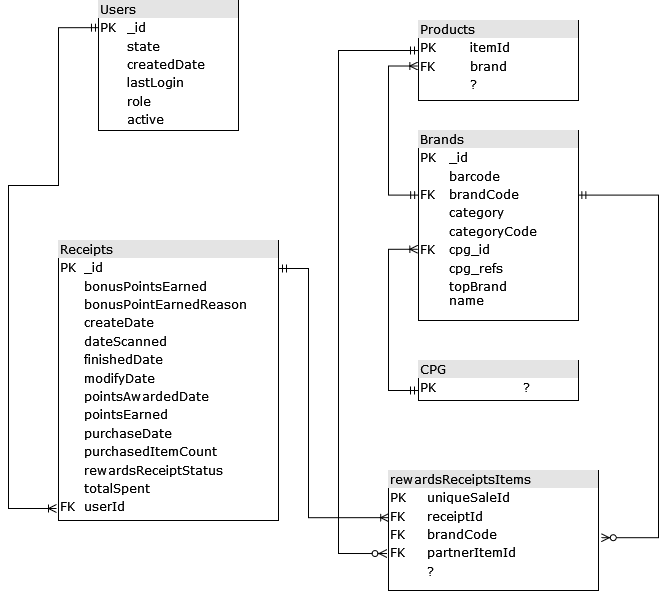

The diagram above was exported from draw.io. Its source (the exported page's mxGraphModel, read from the mxfile embedded in the PNG):
<mxGraphModel dx="1422" dy="751" grid="1" gridSize="10" guides="1" tooltips="1" connect="1" arrows="1" fold="1" page="1" pageScale="1" pageWidth="1100" pageHeight="850" background="none" math="0" shadow="0">
  <root>
    <mxCell id="0" />
    <mxCell id="1" parent="0" />
    <mxCell id="2ed32ef02a7f4228-18" style="edgeStyle=orthogonalEdgeStyle;html=1;labelBackgroundColor=none;startArrow=ERmandOne;endArrow=ERoneToMany;fontFamily=Verdana;fontSize=12;align=left;exitX=0.007;exitY=0.209;exitDx=0;exitDy=0;exitPerimeter=0;rounded=0;" parent="1" source="2ed32ef02a7f4228-2" edge="1">
      <mxGeometry relative="1" as="geometry">
        <mxPoint x="281" y="624" as="targetPoint" />
        <Array as="points">
          <mxPoint x="283" y="143" />
          <mxPoint x="283" y="301" />
          <mxPoint x="233" y="301" />
          <mxPoint x="233" y="624" />
        </Array>
      </mxGeometry>
    </mxCell>
    <mxCell id="2ed32ef02a7f4228-2" value="&lt;div style=&quot;box-sizing: border-box ; width: 100% ; background: #e4e4e4 ; padding: 2px&quot;&gt;Users&lt;br&gt;&lt;/div&gt;&lt;table style=&quot;width: 100% ; font-size: 1em&quot; cellspacing=&quot;0&quot; cellpadding=&quot;2&quot;&gt;&lt;tbody&gt;&lt;tr&gt;&lt;td&gt;PK&lt;/td&gt;&lt;td&gt;_id&lt;/td&gt;&lt;/tr&gt;&lt;tr&gt;&lt;td&gt;&lt;br&gt;&lt;/td&gt;&lt;td&gt;state&lt;/td&gt;&lt;/tr&gt;&lt;tr&gt;&lt;td&gt;&lt;br&gt;&lt;/td&gt;&lt;td&gt;createdDate&lt;/td&gt;&lt;/tr&gt;&lt;tr&gt;&lt;td&gt;&lt;br&gt;&lt;/td&gt;&lt;td&gt;lastLogin&lt;br&gt;&lt;/td&gt;&lt;/tr&gt;&lt;tr&gt;&lt;td&gt;&lt;br&gt;&lt;/td&gt;&lt;td&gt;role&lt;br&gt;&lt;/td&gt;&lt;/tr&gt;&lt;tr&gt;&lt;td&gt;&lt;br&gt;&lt;/td&gt;&lt;td&gt;active&lt;br&gt;&lt;/td&gt;&lt;/tr&gt;&lt;/tbody&gt;&lt;/table&gt;" style="verticalAlign=top;align=left;overflow=fill;html=1;rounded=0;shadow=0;comic=0;labelBackgroundColor=none;strokeWidth=1;fontFamily=Verdana;fontSize=12" parent="1" vertex="1">
      <mxGeometry x="323" y="116" width="140" height="130" as="geometry" />
    </mxCell>
    <mxCell id="2ed32ef02a7f4228-8" value="&lt;div style=&quot;box-sizing: border-box ; width: 100% ; background: #e4e4e4 ; padding: 2px&quot;&gt;Receipts&lt;br&gt;&lt;/div&gt;&lt;table style=&quot;width: 100% ; font-size: 1em&quot; cellspacing=&quot;0&quot; cellpadding=&quot;2&quot;&gt;&lt;tbody&gt;&lt;tr&gt;&lt;td&gt;PK&lt;/td&gt;&lt;td&gt;_id&lt;/td&gt;&lt;/tr&gt;&lt;tr&gt;&lt;td&gt;&lt;br&gt;&lt;/td&gt;&lt;td&gt;bonusPointsEarned&lt;/td&gt;&lt;/tr&gt;&lt;tr&gt;&lt;td&gt;&lt;br&gt;&lt;/td&gt;&lt;td&gt;bonusPointEarnedReason&lt;br&gt;&lt;/td&gt;&lt;/tr&gt;&lt;tr&gt;&lt;td&gt;&lt;br&gt;&lt;/td&gt;&lt;td&gt;createDate&lt;br&gt;&lt;/td&gt;&lt;/tr&gt;&lt;tr&gt;&lt;td&gt;&lt;br&gt;&lt;/td&gt;&lt;td&gt;dateScanned&lt;br&gt;&lt;/td&gt;&lt;/tr&gt;&lt;tr&gt;&lt;td&gt;&lt;br&gt;&lt;/td&gt;&lt;td&gt;finishedDate&lt;br&gt;&lt;/td&gt;&lt;/tr&gt;&lt;tr&gt;&lt;td&gt;&lt;br&gt;&lt;/td&gt;&lt;td&gt;modifyDate&lt;br&gt;&lt;/td&gt;&lt;/tr&gt;&lt;tr&gt;&lt;td&gt;&lt;br&gt;&lt;/td&gt;&lt;td&gt;pointsAwardedDate&lt;br&gt;&lt;/td&gt;&lt;/tr&gt;&lt;tr&gt;&lt;td&gt;&lt;br&gt;&lt;/td&gt;&lt;td&gt;pointsEarned&lt;br&gt;&lt;/td&gt;&lt;/tr&gt;&lt;tr&gt;&lt;td&gt;&lt;br&gt;&lt;/td&gt;&lt;td&gt;purchaseDate&lt;br&gt;&lt;/td&gt;&lt;/tr&gt;&lt;tr&gt;&lt;td&gt;&lt;br&gt;&lt;/td&gt;&lt;td&gt;purchasedItemCount&lt;br&gt;&lt;/td&gt;&lt;/tr&gt;&lt;tr&gt;&lt;td&gt;&lt;br&gt;&lt;/td&gt;&lt;td&gt;rewardsReceiptStatus&lt;/td&gt;&lt;/tr&gt;&lt;tr&gt;&lt;td&gt;&lt;br&gt;&lt;/td&gt;&lt;td&gt;totalSpent&lt;/td&gt;&lt;/tr&gt;&lt;tr&gt;&lt;td&gt;FK&lt;/td&gt;&lt;td&gt;userId&lt;/td&gt;&lt;/tr&gt;&lt;tr&gt;&lt;td&gt;&lt;br&gt;&lt;/td&gt;&lt;td&gt;&lt;br&gt;&lt;/td&gt;&lt;/tr&gt;&lt;tr&gt;&lt;td&gt;&lt;br&gt;&lt;/td&gt;&lt;td&gt;&lt;br&gt;&lt;/td&gt;&lt;/tr&gt;&lt;tr&gt;&lt;td&gt;&lt;br&gt;&lt;/td&gt;&lt;td&gt;&lt;br&gt;&lt;/td&gt;&lt;/tr&gt;&lt;/tbody&gt;&lt;/table&gt;" style="verticalAlign=top;align=left;overflow=fill;html=1;rounded=0;shadow=0;comic=0;labelBackgroundColor=none;strokeWidth=1;fontFamily=Verdana;fontSize=12" parent="1" vertex="1">
      <mxGeometry x="283" y="356" width="220" height="280" as="geometry" />
    </mxCell>
    <mxCell id="L1w-6Lo1vKv36me1xEgQ-21" style="edgeStyle=orthogonalEdgeStyle;rounded=0;orthogonalLoop=1;jettySize=auto;html=1;entryX=0;entryY=0.75;entryDx=0;entryDy=0;startArrow=ERoneToMany;startFill=0;endArrow=ERmandOne;endFill=0;exitX=-0.004;exitY=0.625;exitDx=0;exitDy=0;exitPerimeter=0;" parent="1" source="2ed32ef02a7f4228-10" target="L1w-6Lo1vKv36me1xEgQ-3" edge="1">
      <mxGeometry relative="1" as="geometry">
        <Array as="points">
          <mxPoint x="613" y="365" />
          <mxPoint x="613" y="506" />
        </Array>
      </mxGeometry>
    </mxCell>
    <mxCell id="L1w-6Lo1vKv36me1xEgQ-22" style="edgeStyle=orthogonalEdgeStyle;rounded=0;orthogonalLoop=1;jettySize=auto;html=1;startArrow=ERmandOne;startFill=0;endArrow=ERzeroToMany;endFill=1;exitX=0.996;exitY=0.34;exitDx=0;exitDy=0;exitPerimeter=0;entryX=1.013;entryY=0.56;entryDx=0;entryDy=0;entryPerimeter=0;" parent="1" source="2ed32ef02a7f4228-10" target="L1w-6Lo1vKv36me1xEgQ-23" edge="1">
      <mxGeometry relative="1" as="geometry">
        <mxPoint x="853" y="706" as="targetPoint" />
        <Array as="points">
          <mxPoint x="883" y="311" />
          <mxPoint x="883" y="653" />
        </Array>
      </mxGeometry>
    </mxCell>
    <mxCell id="2ed32ef02a7f4228-10" value="&lt;div style=&quot;box-sizing: border-box ; width: 100% ; background: #e4e4e4 ; padding: 2px&quot;&gt;Brands&lt;/div&gt;&lt;table style=&quot;width: 100% ; font-size: 1em&quot; cellspacing=&quot;0&quot; cellpadding=&quot;2&quot;&gt;&lt;tbody&gt;&lt;tr&gt;&lt;td&gt;PK&lt;/td&gt;&lt;td&gt;_id&lt;/td&gt;&lt;/tr&gt;&lt;tr&gt;&lt;td&gt;&lt;br&gt;&lt;/td&gt;&lt;td&gt;barcode&lt;/td&gt;&lt;/tr&gt;&lt;tr&gt;&lt;td&gt;FK&lt;/td&gt;&lt;td&gt;brandCode&lt;/td&gt;&lt;/tr&gt;&lt;tr&gt;&lt;td&gt;&lt;br&gt;&lt;/td&gt;&lt;td&gt;category&lt;br&gt;&lt;/td&gt;&lt;/tr&gt;&lt;tr&gt;&lt;td&gt;&lt;br&gt;&lt;/td&gt;&lt;td&gt;categoryCode&lt;br&gt;&lt;/td&gt;&lt;/tr&gt;&lt;tr&gt;&lt;td&gt;FK&lt;br&gt;&lt;/td&gt;&lt;td&gt;cpg_id&lt;br&gt;&lt;/td&gt;&lt;/tr&gt;&lt;tr&gt;&lt;td&gt;&lt;br&gt;&lt;/td&gt;&lt;td&gt;cpg_refs&lt;br&gt;&lt;/td&gt;&lt;/tr&gt;&lt;tr&gt;&lt;td&gt;&lt;br&gt;&lt;/td&gt;&lt;td&gt;topBrand&lt;br&gt;name&lt;br&gt;&lt;/td&gt;&lt;/tr&gt;&lt;tr&gt;&lt;td&gt;&lt;br&gt;&lt;/td&gt;&lt;td&gt;&lt;br&gt;&lt;/td&gt;&lt;/tr&gt;&lt;tr&gt;&lt;td&gt;&lt;br&gt;&lt;/td&gt;&lt;td&gt;&lt;br&gt;&lt;/td&gt;&lt;/tr&gt;&lt;tr&gt;&lt;td&gt;&lt;br&gt;&lt;/td&gt;&lt;td&gt;&lt;br&gt;&lt;/td&gt;&lt;/tr&gt;&lt;tr&gt;&lt;td&gt;&lt;br&gt;&lt;/td&gt;&lt;td&gt;&lt;br&gt;&lt;/td&gt;&lt;/tr&gt;&lt;/tbody&gt;&lt;/table&gt;" style="verticalAlign=top;align=left;overflow=fill;html=1;rounded=0;shadow=0;comic=0;labelBackgroundColor=none;strokeWidth=1;fontFamily=Verdana;fontSize=12" parent="1" vertex="1">
      <mxGeometry x="643" y="246" width="160" height="190" as="geometry" />
    </mxCell>
    <mxCell id="L1w-6Lo1vKv36me1xEgQ-3" value="&lt;div style=&quot;box-sizing: border-box ; width: 100% ; background: #e4e4e4 ; padding: 2px&quot;&gt;CPG&lt;/div&gt;&lt;table style=&quot;width: 100% ; font-size: 1em&quot; cellspacing=&quot;0&quot; cellpadding=&quot;2&quot;&gt;&lt;tbody&gt;&lt;tr&gt;&lt;td&gt;PK&lt;br&gt;&lt;/td&gt;&lt;td&gt;?&lt;/td&gt;&lt;/tr&gt;&lt;tr&gt;&lt;td&gt;&lt;br&gt;&lt;/td&gt;&lt;td&gt;&lt;br&gt;&lt;/td&gt;&lt;/tr&gt;&lt;tr&gt;&lt;td&gt;&lt;br&gt;&lt;/td&gt;&lt;td&gt;&lt;br&gt;&lt;/td&gt;&lt;/tr&gt;&lt;tr&gt;&lt;td&gt;&lt;br&gt;&lt;/td&gt;&lt;td&gt;&lt;br&gt;&lt;/td&gt;&lt;/tr&gt;&lt;tr&gt;&lt;td&gt;&lt;br&gt;&lt;/td&gt;&lt;td&gt;&lt;br&gt;&lt;/td&gt;&lt;/tr&gt;&lt;tr&gt;&lt;td&gt;&lt;br&gt;&lt;/td&gt;&lt;td&gt;&lt;br&gt;&lt;/td&gt;&lt;/tr&gt;&lt;tr&gt;&lt;td&gt;&lt;br&gt;&lt;/td&gt;&lt;td&gt;&lt;br&gt;&lt;/td&gt;&lt;/tr&gt;&lt;tr&gt;&lt;td&gt;&lt;br&gt;&lt;/td&gt;&lt;td&gt;&lt;br&gt;&lt;/td&gt;&lt;/tr&gt;&lt;tr&gt;&lt;td&gt;&lt;br&gt;&lt;/td&gt;&lt;td&gt;&lt;br&gt;&lt;/td&gt;&lt;/tr&gt;&lt;tr&gt;&lt;td&gt;&lt;br&gt;&lt;/td&gt;&lt;td&gt;&lt;br&gt;&lt;/td&gt;&lt;/tr&gt;&lt;tr&gt;&lt;td&gt;&lt;br&gt;&lt;/td&gt;&lt;td&gt;&lt;br&gt;&lt;/td&gt;&lt;/tr&gt;&lt;tr&gt;&lt;td&gt;&lt;br&gt;&lt;/td&gt;&lt;td&gt;&lt;br&gt;&lt;/td&gt;&lt;/tr&gt;&lt;/tbody&gt;&lt;/table&gt;" style="verticalAlign=top;align=left;overflow=fill;html=1;rounded=0;shadow=0;comic=0;labelBackgroundColor=none;strokeWidth=1;fontFamily=Verdana;fontSize=12" parent="1" vertex="1">
      <mxGeometry x="643" y="476" width="160" height="40" as="geometry" />
    </mxCell>
    <mxCell id="L1w-6Lo1vKv36me1xEgQ-4" style="edgeStyle=orthogonalEdgeStyle;rounded=0;orthogonalLoop=1;jettySize=auto;html=1;exitX=0.5;exitY=1;exitDx=0;exitDy=0;" parent="1" source="L1w-6Lo1vKv36me1xEgQ-3" target="L1w-6Lo1vKv36me1xEgQ-3" edge="1">
      <mxGeometry relative="1" as="geometry" />
    </mxCell>
    <mxCell id="L1w-6Lo1vKv36me1xEgQ-20" style="edgeStyle=orthogonalEdgeStyle;rounded=0;orthogonalLoop=1;jettySize=auto;html=1;startArrow=ERoneToMany;startFill=0;endArrow=ERmandOne;endFill=0;exitX=-0.004;exitY=0.569;exitDx=0;exitDy=0;entryX=0.001;entryY=0.34;entryDx=0;entryDy=0;entryPerimeter=0;exitPerimeter=0;" parent="1" source="L1w-6Lo1vKv36me1xEgQ-19" target="2ed32ef02a7f4228-10" edge="1">
      <mxGeometry relative="1" as="geometry">
        <mxPoint x="643" y="316" as="targetPoint" />
        <Array as="points">
          <mxPoint x="613" y="182" />
          <mxPoint x="613" y="311" />
        </Array>
      </mxGeometry>
    </mxCell>
    <mxCell id="L1w-6Lo1vKv36me1xEgQ-19" value="&lt;div style=&quot;box-sizing: border-box ; width: 100% ; background: #e4e4e4 ; padding: 2px&quot;&gt;Products&lt;/div&gt;&lt;table style=&quot;width: 100% ; font-size: 1em&quot; cellspacing=&quot;0&quot; cellpadding=&quot;2&quot;&gt;&lt;tbody&gt;&lt;tr&gt;&lt;td&gt;PK&lt;br&gt;&lt;/td&gt;&lt;td&gt;itemId&lt;/td&gt;&lt;/tr&gt;&lt;tr&gt;&lt;td&gt;FK&lt;/td&gt;&lt;td&gt;brand&lt;/td&gt;&lt;/tr&gt;&lt;tr&gt;&lt;td&gt;&lt;br&gt;&lt;/td&gt;&lt;td&gt;?&lt;/td&gt;&lt;/tr&gt;&lt;tr&gt;&lt;td&gt;&lt;br&gt;&lt;/td&gt;&lt;td&gt;&lt;br&gt;&lt;/td&gt;&lt;/tr&gt;&lt;tr&gt;&lt;td&gt;&lt;br&gt;&lt;/td&gt;&lt;td&gt;&lt;br&gt;&lt;/td&gt;&lt;/tr&gt;&lt;tr&gt;&lt;td&gt;&lt;br&gt;&lt;/td&gt;&lt;td&gt;&lt;br&gt;&lt;/td&gt;&lt;/tr&gt;&lt;tr&gt;&lt;td&gt;&lt;br&gt;&lt;/td&gt;&lt;td&gt;&lt;br&gt;&lt;/td&gt;&lt;/tr&gt;&lt;tr&gt;&lt;td&gt;&lt;br&gt;&lt;/td&gt;&lt;td&gt;&lt;br&gt;&lt;/td&gt;&lt;/tr&gt;&lt;tr&gt;&lt;td&gt;&lt;br&gt;&lt;/td&gt;&lt;td&gt;&lt;br&gt;&lt;/td&gt;&lt;/tr&gt;&lt;tr&gt;&lt;td&gt;&lt;br&gt;&lt;/td&gt;&lt;td&gt;&lt;br&gt;&lt;/td&gt;&lt;/tr&gt;&lt;tr&gt;&lt;td&gt;&lt;br&gt;&lt;/td&gt;&lt;td&gt;&lt;br&gt;&lt;/td&gt;&lt;/tr&gt;&lt;tr&gt;&lt;td&gt;&lt;br&gt;&lt;/td&gt;&lt;td&gt;&lt;br&gt;&lt;/td&gt;&lt;/tr&gt;&lt;/tbody&gt;&lt;/table&gt;" style="verticalAlign=top;align=left;overflow=fill;html=1;rounded=0;shadow=0;comic=0;labelBackgroundColor=none;strokeWidth=1;fontFamily=Verdana;fontSize=12" parent="1" vertex="1">
      <mxGeometry x="643" y="136" width="160" height="80" as="geometry" />
    </mxCell>
    <mxCell id="L1w-6Lo1vKv36me1xEgQ-25" style="edgeStyle=orthogonalEdgeStyle;rounded=0;orthogonalLoop=1;jettySize=auto;html=1;startArrow=ERzeroToMany;startFill=1;endArrow=ERmandOne;endFill=0;exitX=-0.007;exitY=0.692;exitDx=0;exitDy=0;exitPerimeter=0;" parent="1" source="L1w-6Lo1vKv36me1xEgQ-23" edge="1">
      <mxGeometry relative="1" as="geometry">
        <mxPoint x="643" y="166" as="targetPoint" />
        <Array as="points">
          <mxPoint x="563" y="669" />
          <mxPoint x="563" y="166" />
        </Array>
      </mxGeometry>
    </mxCell>
    <mxCell id="L1w-6Lo1vKv36me1xEgQ-26" style="edgeStyle=orthogonalEdgeStyle;rounded=0;orthogonalLoop=1;jettySize=auto;html=1;exitX=0.001;exitY=0.393;exitDx=0;exitDy=0;startArrow=ERoneToMany;startFill=0;endArrow=ERmandOne;endFill=0;exitPerimeter=0;" parent="1" source="L1w-6Lo1vKv36me1xEgQ-23" edge="1">
      <mxGeometry relative="1" as="geometry">
        <mxPoint x="503" y="384" as="targetPoint" />
        <Array as="points">
          <mxPoint x="533" y="633" />
          <mxPoint x="533" y="384" />
        </Array>
      </mxGeometry>
    </mxCell>
    <mxCell id="L1w-6Lo1vKv36me1xEgQ-23" value="&lt;div style=&quot;box-sizing: border-box ; width: 100% ; background: #e4e4e4 ; padding: 2px&quot;&gt;rewardsReceiptsItems&lt;/div&gt;&lt;table style=&quot;width: 100% ; font-size: 1em&quot; cellspacing=&quot;0&quot; cellpadding=&quot;2&quot;&gt;&lt;tbody&gt;&lt;tr&gt;&lt;td&gt;PK&lt;br&gt;&lt;/td&gt;&lt;td&gt;uniqueSaleId&lt;/td&gt;&lt;/tr&gt;&lt;tr&gt;&lt;td&gt;FK&lt;br&gt;&lt;/td&gt;&lt;td&gt;receiptId&lt;/td&gt;&lt;/tr&gt;&lt;tr&gt;&lt;td&gt;FK&lt;/td&gt;&lt;td&gt;brandCode&lt;/td&gt;&lt;/tr&gt;&lt;tr&gt;&lt;td&gt;FK&lt;br&gt;&lt;/td&gt;&lt;td&gt;partnerItemId&lt;/td&gt;&lt;/tr&gt;&lt;tr&gt;&lt;td&gt;&lt;br&gt;&lt;/td&gt;&lt;td&gt;?&lt;br&gt;&lt;/td&gt;&lt;/tr&gt;&lt;tr&gt;&lt;td&gt;&lt;br&gt;&lt;/td&gt;&lt;td&gt;&lt;br&gt;&lt;/td&gt;&lt;/tr&gt;&lt;tr&gt;&lt;td&gt;&lt;br&gt;&lt;/td&gt;&lt;td&gt;&lt;br&gt;&lt;/td&gt;&lt;/tr&gt;&lt;tr&gt;&lt;td&gt;&lt;br&gt;&lt;/td&gt;&lt;td&gt;&lt;br&gt;&lt;/td&gt;&lt;/tr&gt;&lt;tr&gt;&lt;td&gt;&lt;br&gt;&lt;/td&gt;&lt;td&gt;&lt;br&gt;&lt;/td&gt;&lt;/tr&gt;&lt;tr&gt;&lt;td&gt;&lt;br&gt;&lt;/td&gt;&lt;td&gt;&lt;br&gt;&lt;/td&gt;&lt;/tr&gt;&lt;tr&gt;&lt;td&gt;&lt;br&gt;&lt;/td&gt;&lt;td&gt;&lt;br&gt;&lt;/td&gt;&lt;/tr&gt;&lt;tr&gt;&lt;td&gt;&lt;br&gt;&lt;/td&gt;&lt;td&gt;&lt;br&gt;&lt;/td&gt;&lt;/tr&gt;&lt;/tbody&gt;&lt;/table&gt;" style="verticalAlign=top;align=left;overflow=fill;html=1;rounded=0;shadow=0;comic=0;labelBackgroundColor=none;strokeWidth=1;fontFamily=Verdana;fontSize=12" parent="1" vertex="1">
      <mxGeometry x="613" y="586" width="210" height="120" as="geometry" />
    </mxCell>
  </root>
</mxGraphModel>